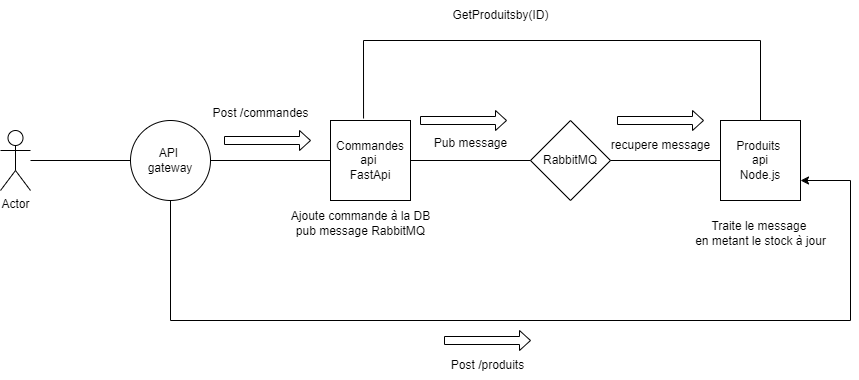

The diagram above was exported from draw.io. Its source (the exported page's mxGraphModel, read from the mxfile embedded in the PNG):
<mxGraphModel dx="1098" dy="988" grid="1" gridSize="10" guides="1" tooltips="1" connect="1" arrows="1" fold="1" page="1" pageScale="1" pageWidth="827" pageHeight="1169" math="0" shadow="0">
  <root>
    <mxCell id="0" />
    <mxCell id="1" parent="0" />
    <mxCell id="aLWqq97ecAZ9CBhdYbwP-4" value="Actor" style="shape=umlActor;verticalLabelPosition=bottom;verticalAlign=top;html=1;outlineConnect=0;" parent="1" vertex="1">
      <mxGeometry x="140" y="130" width="30" height="60" as="geometry" />
    </mxCell>
    <mxCell id="aLWqq97ecAZ9CBhdYbwP-31" value="" style="endArrow=none;html=1;rounded=0;entryX=0;entryY=0.5;entryDx=0;entryDy=0;" parent="1" source="aLWqq97ecAZ9CBhdYbwP-4" edge="1">
      <mxGeometry width="50" height="50" relative="1" as="geometry">
        <mxPoint x="390" y="230" as="sourcePoint" />
        <mxPoint x="320" y="160" as="targetPoint" />
      </mxGeometry>
    </mxCell>
    <mxCell id="aLWqq97ecAZ9CBhdYbwP-32" value="API&amp;nbsp;&lt;div&gt;gateway&lt;/div&gt;" style="ellipse;whiteSpace=wrap;html=1;aspect=fixed;" parent="1" vertex="1">
      <mxGeometry x="270" y="120" width="80" height="80" as="geometry" />
    </mxCell>
    <mxCell id="aLWqq97ecAZ9CBhdYbwP-33" value="" style="endArrow=none;html=1;rounded=0;exitX=1;exitY=0.5;exitDx=0;exitDy=0;entryX=0;entryY=0.5;entryDx=0;entryDy=0;" parent="1" source="aLWqq97ecAZ9CBhdYbwP-32" target="aLWqq97ecAZ9CBhdYbwP-34" edge="1">
      <mxGeometry width="50" height="50" relative="1" as="geometry">
        <mxPoint x="390" y="230" as="sourcePoint" />
        <mxPoint x="450" y="160" as="targetPoint" />
      </mxGeometry>
    </mxCell>
    <mxCell id="aLWqq97ecAZ9CBhdYbwP-34" value="Commandes api&amp;nbsp;&lt;div&gt;FastApi&lt;/div&gt;" style="whiteSpace=wrap;html=1;aspect=fixed;" parent="1" vertex="1">
      <mxGeometry x="470" y="120" width="80" height="80" as="geometry" />
    </mxCell>
    <mxCell id="aLWqq97ecAZ9CBhdYbwP-35" value="" style="shape=singleArrow;whiteSpace=wrap;html=1;arrowWidth=0.4;arrowSize=0.12790697674418605;" parent="1" vertex="1">
      <mxGeometry x="364" y="130" width="86" height="20" as="geometry" />
    </mxCell>
    <mxCell id="aLWqq97ecAZ9CBhdYbwP-38" value="Post /commandes" style="text;html=1;align=center;verticalAlign=middle;resizable=0;points=[];autosize=1;strokeColor=none;fillColor=none;" parent="1" vertex="1">
      <mxGeometry x="340" y="98" width="120" height="30" as="geometry" />
    </mxCell>
    <mxCell id="aLWqq97ecAZ9CBhdYbwP-39" value="Produits&amp;nbsp;&lt;div&gt;api&lt;/div&gt;&lt;div&gt;Node.js&lt;/div&gt;" style="whiteSpace=wrap;html=1;aspect=fixed;" parent="1" vertex="1">
      <mxGeometry x="860" y="120" width="80" height="80" as="geometry" />
    </mxCell>
    <mxCell id="aLWqq97ecAZ9CBhdYbwP-44" value="" style="endArrow=none;html=1;rounded=0;exitX=0.413;exitY=-0.025;exitDx=0;exitDy=0;exitPerimeter=0;entryX=0.5;entryY=0;entryDx=0;entryDy=0;" parent="1" source="aLWqq97ecAZ9CBhdYbwP-34" target="aLWqq97ecAZ9CBhdYbwP-39" edge="1">
      <mxGeometry width="50" height="50" relative="1" as="geometry">
        <mxPoint x="640" y="150" as="sourcePoint" />
        <mxPoint x="690" y="100" as="targetPoint" />
        <Array as="points">
          <mxPoint x="503" y="40" />
          <mxPoint x="900" y="40" />
        </Array>
      </mxGeometry>
    </mxCell>
    <mxCell id="aLWqq97ecAZ9CBhdYbwP-45" value="GetProduitsby(ID)" style="text;html=1;align=center;verticalAlign=middle;resizable=0;points=[];autosize=1;strokeColor=none;fillColor=none;" parent="1" vertex="1">
      <mxGeometry x="580" width="120" height="30" as="geometry" />
    </mxCell>
    <mxCell id="aLWqq97ecAZ9CBhdYbwP-46" value="RabbitMQ" style="rhombus;whiteSpace=wrap;html=1;" parent="1" vertex="1">
      <mxGeometry x="670" y="120" width="80" height="80" as="geometry" />
    </mxCell>
    <mxCell id="aLWqq97ecAZ9CBhdYbwP-47" value="" style="endArrow=none;html=1;rounded=0;exitX=1;exitY=0.5;exitDx=0;exitDy=0;" parent="1" source="aLWqq97ecAZ9CBhdYbwP-34" target="aLWqq97ecAZ9CBhdYbwP-46" edge="1">
      <mxGeometry width="50" height="50" relative="1" as="geometry">
        <mxPoint x="600" y="240" as="sourcePoint" />
        <mxPoint x="720" y="240" as="targetPoint" />
      </mxGeometry>
    </mxCell>
    <mxCell id="aLWqq97ecAZ9CBhdYbwP-48" value="" style="endArrow=none;html=1;rounded=0;exitX=1;exitY=0.5;exitDx=0;exitDy=0;entryX=0;entryY=0.5;entryDx=0;entryDy=0;" parent="1" source="aLWqq97ecAZ9CBhdYbwP-46" target="aLWqq97ecAZ9CBhdYbwP-39" edge="1">
      <mxGeometry width="50" height="50" relative="1" as="geometry">
        <mxPoint x="710" y="240" as="sourcePoint" />
        <mxPoint x="830" y="240" as="targetPoint" />
      </mxGeometry>
    </mxCell>
    <mxCell id="aLWqq97ecAZ9CBhdYbwP-49" value="Pub message" style="text;html=1;align=center;verticalAlign=middle;resizable=0;points=[];autosize=1;strokeColor=none;fillColor=none;" parent="1" vertex="1">
      <mxGeometry x="560" y="128" width="100" height="30" as="geometry" />
    </mxCell>
    <mxCell id="aLWqq97ecAZ9CBhdYbwP-50" value="recupere message" style="text;html=1;align=center;verticalAlign=middle;resizable=0;points=[];autosize=1;strokeColor=none;fillColor=none;" parent="1" vertex="1">
      <mxGeometry x="740" y="130" width="120" height="30" as="geometry" />
    </mxCell>
    <mxCell id="aLWqq97ecAZ9CBhdYbwP-51" value="Traite le message&amp;nbsp;&lt;div&gt;en metant le stock à jour&lt;/div&gt;" style="text;html=1;align=center;verticalAlign=middle;resizable=0;points=[];autosize=1;strokeColor=none;fillColor=none;" parent="1" vertex="1">
      <mxGeometry x="825" y="213" width="150" height="40" as="geometry" />
    </mxCell>
    <mxCell id="aLWqq97ecAZ9CBhdYbwP-52" value="Ajoute commande à la DB&lt;div&gt;pub message RabbitMQ&lt;/div&gt;" style="text;html=1;align=center;verticalAlign=middle;resizable=0;points=[];autosize=1;strokeColor=none;fillColor=none;" parent="1" vertex="1">
      <mxGeometry x="420" y="203" width="160" height="40" as="geometry" />
    </mxCell>
    <mxCell id="aLWqq97ecAZ9CBhdYbwP-53" value="" style="endArrow=classic;html=1;rounded=0;exitX=0.5;exitY=1;exitDx=0;exitDy=0;entryX=1;entryY=0.75;entryDx=0;entryDy=0;" parent="1" source="aLWqq97ecAZ9CBhdYbwP-32" target="aLWqq97ecAZ9CBhdYbwP-39" edge="1">
      <mxGeometry width="50" height="50" relative="1" as="geometry">
        <mxPoint x="430" y="130" as="sourcePoint" />
        <mxPoint x="480" y="80" as="targetPoint" />
        <Array as="points">
          <mxPoint x="310" y="320" />
          <mxPoint x="990" y="320" />
          <mxPoint x="990" y="180" />
        </Array>
      </mxGeometry>
    </mxCell>
    <mxCell id="aLWqq97ecAZ9CBhdYbwP-55" value="" style="shape=singleArrow;whiteSpace=wrap;html=1;arrowWidth=0.4;arrowSize=0.12790697674418605;" parent="1" vertex="1">
      <mxGeometry x="584" y="330" width="86" height="20" as="geometry" />
    </mxCell>
    <mxCell id="aLWqq97ecAZ9CBhdYbwP-56" value="Post /produits" style="text;html=1;align=center;verticalAlign=middle;resizable=0;points=[];autosize=1;strokeColor=none;fillColor=none;" parent="1" vertex="1">
      <mxGeometry x="577" y="350" width="100" height="30" as="geometry" />
    </mxCell>
    <mxCell id="aLWqq97ecAZ9CBhdYbwP-57" value="" style="shape=singleArrow;whiteSpace=wrap;html=1;arrowWidth=0.4;arrowSize=0.12790697674418605;" parent="1" vertex="1">
      <mxGeometry x="560" y="110" width="86" height="20" as="geometry" />
    </mxCell>
    <mxCell id="aLWqq97ecAZ9CBhdYbwP-58" value="" style="shape=singleArrow;whiteSpace=wrap;html=1;arrowWidth=0.4;arrowSize=0.12790697674418605;" parent="1" vertex="1">
      <mxGeometry x="757" y="110" width="86" height="20" as="geometry" />
    </mxCell>
  </root>
</mxGraphModel>